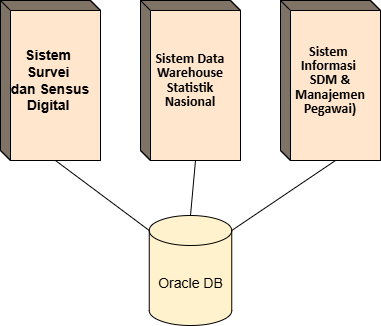

The diagram above was exported from draw.io. Its source (the exported page's mxGraphModel, read from the mxfile embedded in the PNG):
<mxGraphModel dx="1042" dy="562" grid="1" gridSize="10" guides="1" tooltips="1" connect="1" arrows="1" fold="1" page="1" pageScale="1" pageWidth="850" pageHeight="1100" math="0" shadow="0">
  <root>
    <mxCell id="0" />
    <mxCell id="1" parent="0" />
    <mxCell id="l2HxrlXhdIrkuxtgCFhy-7" value="&lt;font style=&quot;font-size: 14px;&quot;&gt;&lt;b&gt;Sistem&amp;nbsp;&lt;/b&gt;&lt;/font&gt;&lt;div&gt;&lt;font style=&quot;font-size: 14px;&quot;&gt;&lt;b&gt;Survei&amp;nbsp;&lt;/b&gt;&lt;/font&gt;&lt;div&gt;&lt;font style=&quot;font-size: 14px;&quot;&gt;&lt;b&gt;dan Sensus Digital&amp;nbsp;&lt;/b&gt;&lt;/font&gt;&lt;/div&gt;&lt;/div&gt;" style="html=1;dashed=0;whiteSpace=wrap;shape=mxgraph.dfd.externalEntity;fillColor=light-dark(#ffe6cc, #ededed);" parent="1" vertex="1">
      <mxGeometry x="190" y="100" width="100" height="160" as="geometry" />
    </mxCell>
    <mxCell id="l2HxrlXhdIrkuxtgCFhy-11" value="&lt;b&gt;&lt;span style=&quot;line-height: 107%; font-family: Calibri, sans-serif;&quot; lang=&quot;IN&quot;&gt;&lt;font style=&quot;font-size: 14px;&quot;&gt;Sistem Data Warehouse Statistik Nasional&lt;/font&gt;&lt;/span&gt;&lt;/b&gt;" style="html=1;dashed=0;whiteSpace=wrap;shape=mxgraph.dfd.externalEntity;fillColor=light-dark(#ffe6cc, #ededed);" parent="1" vertex="1">
      <mxGeometry x="330" y="100" width="100" height="160" as="geometry" />
    </mxCell>
    <mxCell id="l2HxrlXhdIrkuxtgCFhy-12" value="&lt;b&gt;&lt;span style=&quot;line-height: 107%; font-family: Calibri, sans-serif;&quot; lang=&quot;IN&quot;&gt;&lt;font style=&quot;font-size: 14px;&quot;&gt;Sistem&amp;nbsp;&lt;/font&gt;&lt;/span&gt;&lt;/b&gt;&lt;div&gt;&lt;b&gt;&lt;span style=&quot;line-height: 107%; font-family: Calibri, sans-serif;&quot; lang=&quot;IN&quot;&gt;&lt;font style=&quot;font-size: 14px;&quot;&gt;Informasi&amp;nbsp;&lt;/font&gt;&lt;/span&gt;&lt;/b&gt;&lt;/div&gt;&lt;div&gt;&lt;b&gt;&lt;span style=&quot;line-height: 107%; font-family: Calibri, sans-serif;&quot; lang=&quot;IN&quot;&gt;&lt;font style=&quot;font-size: 14px;&quot;&gt;SDM &amp;amp; Manajemen Pegawai)&lt;/font&gt;&lt;/span&gt;&lt;/b&gt;&lt;/div&gt;" style="html=1;dashed=0;whiteSpace=wrap;shape=mxgraph.dfd.externalEntity;fillColor=light-dark(#ffe6cc, #ededed);" parent="1" vertex="1">
      <mxGeometry x="470" y="100" width="100" height="160" as="geometry" />
    </mxCell>
    <mxCell id="voULVy5bNPLXn6AnftSG-3" value="Oracle DB" style="shape=cylinder3;whiteSpace=wrap;html=1;boundedLbl=1;backgroundOutline=1;size=15;fillColor=light-dark(#fff2cc, #ededed);fontSize=14;" vertex="1" parent="1">
      <mxGeometry x="338.75" y="315" width="82.5" height="110" as="geometry" />
    </mxCell>
    <mxCell id="voULVy5bNPLXn6AnftSG-6" style="rounded=0;orthogonalLoop=1;jettySize=auto;html=1;exitX=0;exitY=0;exitDx=55;exitDy=160;exitPerimeter=0;entryX=0.5;entryY=0;entryDx=0;entryDy=0;entryPerimeter=0;endArrow=none;startFill=0;" edge="1" parent="1" source="l2HxrlXhdIrkuxtgCFhy-11" target="voULVy5bNPLXn6AnftSG-3">
      <mxGeometry relative="1" as="geometry" />
    </mxCell>
    <mxCell id="voULVy5bNPLXn6AnftSG-9" style="rounded=0;orthogonalLoop=1;jettySize=auto;html=1;exitX=0;exitY=0;exitDx=55;exitDy=160;exitPerimeter=0;entryX=0;entryY=0;entryDx=0;entryDy=15;entryPerimeter=0;endArrow=none;startFill=0;" edge="1" parent="1" source="l2HxrlXhdIrkuxtgCFhy-7" target="voULVy5bNPLXn6AnftSG-3">
      <mxGeometry relative="1" as="geometry" />
    </mxCell>
    <mxCell id="voULVy5bNPLXn6AnftSG-10" style="rounded=0;orthogonalLoop=1;jettySize=auto;html=1;exitX=0;exitY=0;exitDx=55;exitDy=160;exitPerimeter=0;entryX=1;entryY=0;entryDx=0;entryDy=15;entryPerimeter=0;endArrow=none;startFill=0;" edge="1" parent="1" source="l2HxrlXhdIrkuxtgCFhy-12" target="voULVy5bNPLXn6AnftSG-3">
      <mxGeometry relative="1" as="geometry" />
    </mxCell>
  </root>
</mxGraphModel>